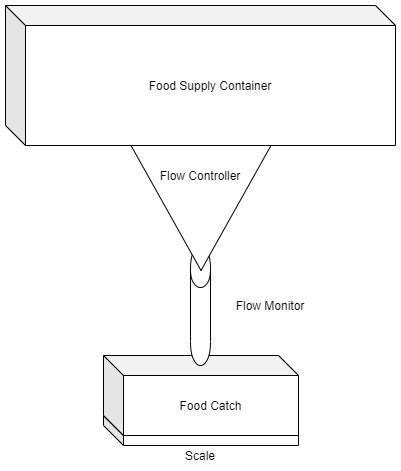

The diagram above was exported from draw.io. Its source (the exported page's mxGraphModel, read from the mxfile embedded in the PNG):
<mxGraphModel dx="1086" dy="806" grid="1" gridSize="10" guides="1" tooltips="1" connect="1" arrows="1" fold="1" page="1" pageScale="1" pageWidth="850" pageHeight="1100" math="0" shadow="0">
  <root>
    <mxCell id="0" />
    <mxCell id="1" parent="0" />
    <mxCell id="jPPSauLRLEymBqeT-xQl-8" style="edgeStyle=orthogonalEdgeStyle;rounded=0;orthogonalLoop=1;jettySize=auto;html=1;exitX=0;exitY=0;exitDx=107.5;exitDy=30;exitPerimeter=0;entryX=0.369;entryY=1.013;entryDx=0;entryDy=0;entryPerimeter=0;" edge="1" parent="1" source="jPPSauLRLEymBqeT-xQl-6" target="jPPSauLRLEymBqeT-xQl-7">
      <mxGeometry relative="1" as="geometry" />
    </mxCell>
    <mxCell id="jPPSauLRLEymBqeT-xQl-6" value="" style="shape=cube;whiteSpace=wrap;html=1;boundedLbl=1;backgroundOutline=1;darkOpacity=0.05;darkOpacity2=0.1;" vertex="1" parent="1">
      <mxGeometry x="328" y="430" width="195" height="30" as="geometry" />
    </mxCell>
    <mxCell id="jPPSauLRLEymBqeT-xQl-7" value="Food Catch" style="shape=cube;whiteSpace=wrap;html=1;boundedLbl=1;backgroundOutline=1;darkOpacity=0.05;darkOpacity2=0.1;" vertex="1" parent="1">
      <mxGeometry x="328" y="370" width="195" height="80" as="geometry" />
    </mxCell>
    <mxCell id="jPPSauLRLEymBqeT-xQl-3" value="" style="shape=cylinder;whiteSpace=wrap;html=1;boundedLbl=1;backgroundOutline=1;" vertex="1" parent="1">
      <mxGeometry x="415" y="260" width="20" height="120" as="geometry" />
    </mxCell>
    <mxCell id="jPPSauLRLEymBqeT-xQl-1" value="Food Supply Container" style="shape=cube;whiteSpace=wrap;html=1;boundedLbl=1;backgroundOutline=1;darkOpacity=0.05;darkOpacity2=0.1;" vertex="1" parent="1">
      <mxGeometry x="230" y="20" width="390" height="140" as="geometry" />
    </mxCell>
    <mxCell id="jPPSauLRLEymBqeT-xQl-2" value="" style="triangle;whiteSpace=wrap;html=1;rotation=90;" vertex="1" parent="1">
      <mxGeometry x="363" y="152.5" width="125" height="140" as="geometry" />
    </mxCell>
    <mxCell id="jPPSauLRLEymBqeT-xQl-4" value="Flow Controller" style="text;html=1;strokeColor=none;fillColor=none;align=center;verticalAlign=middle;whiteSpace=wrap;rounded=0;" vertex="1" parent="1">
      <mxGeometry x="380" y="180" width="90" height="20" as="geometry" />
    </mxCell>
    <mxCell id="jPPSauLRLEymBqeT-xQl-5" value="Flow Monitor" style="text;html=1;strokeColor=none;fillColor=none;align=center;verticalAlign=middle;whiteSpace=wrap;rounded=0;" vertex="1" parent="1">
      <mxGeometry x="450" y="310" width="90" height="20" as="geometry" />
    </mxCell>
    <mxCell id="jPPSauLRLEymBqeT-xQl-9" value="Scale" style="text;html=1;strokeColor=none;fillColor=none;align=center;verticalAlign=middle;whiteSpace=wrap;rounded=0;" vertex="1" parent="1">
      <mxGeometry x="380" y="460" width="90" height="20" as="geometry" />
    </mxCell>
  </root>
</mxGraphModel>